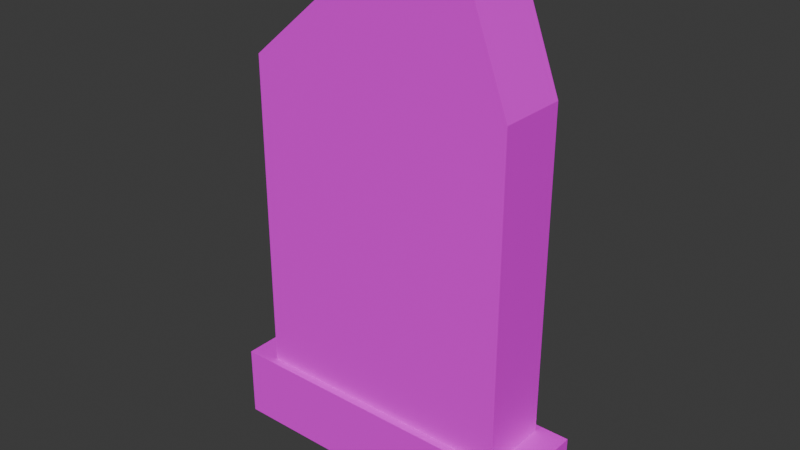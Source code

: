 # Source: grob12koncana.blend  (saved by Blender 4.5.91; exported with 4.5.12 LTS)
import bpy
from mathutils import Matrix  # noqa: F401  (used for matrix-valued properties, if any)

bpy.ops.wm.read_factory_settings(use_empty=True)
scene = bpy.context.scene
scene.name = 'Scene'

# ---- collections
col_collection = bpy.data.collections.new('Collection'); scene.collection.children.link(col_collection)

# ---- images (referenced by path relative to the original .blend; pixels are not part of the script)
import os
ASSET_DIR = os.environ.get("B2B_ASSET_DIR", "")  # directory of the original .blend (textures are referenced by path, not embedded)
HERE = os.path.dirname(os.path.abspath(__file__))  # packed textures are extracted next to this script under _unpacked/

def load_image(name, relpath, width, height, colorspace="sRGB"):
    """Load a texture the original file referenced (path relative to the .blend, or extracted next to this script)."""
    p = next((c for c in (os.path.join(HERE, relpath), os.path.join(ASSET_DIR, relpath)) if relpath and os.path.exists(c)), "")
    if p:
        img = bpy.data.images.load(p, check_existing=True)
        img.name = name
    else:  # same state as the original file: an image datablock whose file is absent (Cycles renders it pink)
        img = bpy.data.images.new(name, width, height)
        img.source = "FILE"
        img.filepath = "//" + (relpath or name)
    img.colorspace_settings.name = colorspace
    return img
img_grave__jpeg = load_image('grave_.jpeg', 'grave_.jpeg', 1024, 1024, 'sRGB')

# ---- materials (node trees are filled in below, after node groups)
mat_material_001 = bpy.data.materials.new('Material.001')

# ---- material node trees
mat_material_001.use_nodes = True; mat_material_001.node_tree.nodes.clear()
_N = mat_material_001.node_tree.nodes; _L = mat_material_001.node_tree.links
n0 = _N.new('ShaderNodeBsdfPrincipled'); n0.name = 'Principled BSDF'; n0.location = (-200, 100)
n1 = _N.new('ShaderNodeOutputMaterial'); n1.name = 'Material Output'; n1.location = (200, 100)
n2 = _N.new('ShaderNodeTexImage'); n2.name = 'Image Texture'; n2.location = (-490, 80)
n2.image = img_grave__jpeg
_L.new(n0.outputs[0], n1.inputs[0])
_L.new(n2.outputs[0], n0.inputs[0])
n1.is_active_output = True

# ---- world
world_world = bpy.data.worlds.new('World'); scene.world = world_world
world_world.use_nodes = True; world_world.node_tree.nodes.clear()
_N = world_world.node_tree.nodes; _L = world_world.node_tree.links
n0 = _N.new('ShaderNodeOutputWorld'); n0.name = 'World Output'; n0.location = (200, 100)
n1 = _N.new('ShaderNodeBackground'); n1.name = 'Background'; n1.location = (-200, 100)
n1.inputs[0].default_value = (0.05088, 0.05088, 0.05088, 1.0)
_L.new(n1.outputs[0], n0.inputs[0])
n0.is_active_output = True
world_world.color = (0.05088, 0.05088, 0.05088)
world_world.sun_shadow_jitter_overblur = 0.0

# ---- meshes
me_cube_001 = bpy.data.meshes.new('Cube.001')
me_cube_001.from_pydata([(-1.0, -1.0, -1.0), (-0.818, -0.818, 1.0), (-1.0, 1.0, -1.0), (-0.818, 0.818, 1.0), (1.0, -1.0, -1.0), (0.818, -0.818, 1.0), (1.0, 1.0, -1.0), (0.818, 0.818, 1.0), (-1.0, -1.0, 1.0), (-1.0, 1.0, 1.0), (1.0, 1.0, 1.0), (1.0, -1.0, 1.0), (-0.818, -0.818, 9.909), (-0.818, 0.818, 9.909), (0.818, 0.818, 9.909), (0.818, -0.818, 9.909), (0.3341, 1.0, -1.0), (-0.3326, 1.0, -1.0), (-0.3326, 1.0, 1.0), (0.3341, 1.0, 1.0), (-0.3326, -1.0, -1.0), (0.3341, -1.0, -1.0), (0.3341, -1.0, 1.0), (-0.3326, -1.0, 1.0), (-0.272, 0.818, 1.0), (0.2733, 0.818, 1.0), (0.2733, -0.818, 1.0), (-0.272, -0.818, 1.0), (0.005401, 0.818, 13.08), (0.5507, 0.818, 13.08), (0.5507, -0.818, 13.08), (0.005401, -0.818, 13.08)], [], [(0, 8, 9, 2), (16, 19, 10, 6), (6, 10, 11, 4), (20, 23, 8, 0), (16, 6, 4, 21), (26, 5, 15, 30), (1, 3, 9, 8), (25, 7, 10, 19), (7, 5, 11, 10), (27, 1, 8, 23), (28, 13, 12, 31), (5, 7, 14, 15), (3, 1, 12, 13), (14, 29, 30, 15), (29, 28, 31, 30), (5, 26, 22, 11), (26, 27, 23, 22), (3, 24, 18, 9), (24, 25, 19, 18), (1, 27, 31, 12), (27, 26, 30, 31), (2, 17, 20, 0), (17, 16, 21, 20), (4, 11, 22, 21), (21, 22, 23, 20), (2, 9, 18, 17), (17, 18, 19, 16), (24, 3, 13, 28, 29, 14, 7, 25)])
_uv = me_cube_001.uv_layers.new(name='UVMap')
_uv.uv.foreach_set('vector', [0.5564, 0.08044, 0.5568, 0.1936, 0.4436, 0.194, 0.4432, 0.08086, 0.4264, 0.08144, 0.427, 0.1954, 0.281, 0.1955, 0.2803, 0.08156, 0.685, 0.08034, 0.686, 0.1931, 0.5732, 0.1941, 0.5722, 0.08132, 0.4268, 0.07796, 0.4272, 0.1965, 0.2807, 0.1966, 0.2803, 0.078, 0.2918, 0.5, 0.375, 0.5, 0.375, 0.75, 0.2918, 0.75, 0.5519, 0.07924, 0.6231, 0.07924, 0.6231, 0.1488, 0.5882, 0.1735, 0.6453, 0.1344, 0.4408, 0.1357, 0.4179, 0.1131, 0.6679, 0.1115, 0.4726, 0.2035, 0.4045, 0.2035, 0.3818, 0.1807, 0.465, 0.1807, 0.7386, 0.1448, 0.5341, 0.1443, 0.5114, 0.1214, 0.7614, 0.1221, 0.5515, 0.1397, 0.4833, 0.1391, 0.4607, 0.1161, 0.5441, 0.1168, 0.4683, 0.1455, 0.396, 0.1459, 0.393, 0.08893, 0.4652, 0.08854, 0.2935, 0.3477, 0.3494, 0.3477, 0.3494, 0.6523, 0.2935, 0.6523, 0.2986, 0.3755, 0.3443, 0.3755, 0.3443, 0.6245, 0.2986, 0.6245, 0.6125, 0.1448, 0.5404, 0.1452, 0.5373, 0.08815, 0.6094, 0.08775, 0.5404, 0.1452, 0.4683, 0.1455, 0.4652, 0.08854, 0.5373, 0.08815, 0.6877, 0.1408, 0.6197, 0.1402, 0.6275, 0.1175, 0.7107, 0.1182, 0.6197, 0.1402, 0.5515, 0.1397, 0.5441, 0.1168, 0.6275, 0.1175, 0.609, 0.2035, 0.5408, 0.2035, 0.5484, 0.1807, 0.6318, 0.1807, 0.5408, 0.2035, 0.4726, 0.2035, 0.465, 0.1807, 0.5484, 0.1807, 0.4092, 0.07924, 0.4806, 0.07924, 0.5168, 0.1735, 0.4092, 0.1488, 0.4806, 0.07924, 0.5519, 0.07924, 0.5882, 0.1735, 0.5168, 0.1735, 0.125, 0.5, 0.2084, 0.5, 0.2084, 0.75, 0.125, 0.75, 0.2084, 0.5, 0.2918, 0.5, 0.2918, 0.75, 0.2084, 0.75, 0.7193, 0.07788, 0.7197, 0.1965, 0.5736, 0.1965, 0.5731, 0.07792, 0.5731, 0.07792, 0.5736, 0.1965, 0.4272, 0.1965, 0.4268, 0.07796, 0.719, 0.08121, 0.7197, 0.1951, 0.5733, 0.1952, 0.5726, 0.08132, 0.5726, 0.08132, 0.5733, 0.1952, 0.427, 0.1954, 0.4264, 0.08144, 0.5694, 0.1824, 0.6999, 0.1824, 0.6999, 0.651, 0.503, 0.8176, 0.3725, 0.8176, 0.3086, 0.651, 0.3086, 0.1824, 0.4389, 0.1824])
me_cube_001.materials.append(mat_material_001)
me_cube_001.update()

# ---- objects
ob_cube = bpy.data.objects.new('Cube', me_cube_001)

# ---- transforms, parenting, visibility, modifiers, constraints
ob_cube.location = (0.0, 0.0, 0.2326)
ob_cube.scale = (1.0, 0.2607, 0.2219)

# ---- collection membership
col_collection.objects.link(ob_cube)

# ---- scene / render settings (as saved in the file)
scene.frame_start = 1; scene.frame_end = 250; scene.frame_set(1)
scene.render.engine = 'BLENDER_EEVEE_NEXT'
bpy.context.view_layer.update()

# ---- added for rendering (the .blend has no active camera and no usable light): camera, sun
cam_auto = bpy.data.cameras.new('AutoCamera')
cam_auto.lens = 50.0
cam_auto.sensor_width = 36.0
cam_auto.clip_end = 1000.0
ob_auto_camera = bpy.data.objects.new('AutoCamera', cam_auto)
scene.collection.objects.link(ob_auto_camera)
ob_auto_camera.location = (3.46563, -4.15875, 4.34507)
ob_auto_camera.rotation_euler = (1.09748, -7.21219e-08, 0.694738)
scene.camera = ob_auto_camera
light_auto_sun = bpy.data.lights.new('AutoSun', 'SUN')
light_auto_sun.energy = 3.0
light_auto_sun.angle = 0.0523599
ob_auto_sun = bpy.data.objects.new('AutoSun', light_auto_sun)
scene.collection.objects.link(ob_auto_sun)
ob_auto_sun.rotation_euler = (0.872665, 0.174533, 0.523599)
bpy.context.view_layer.update()
